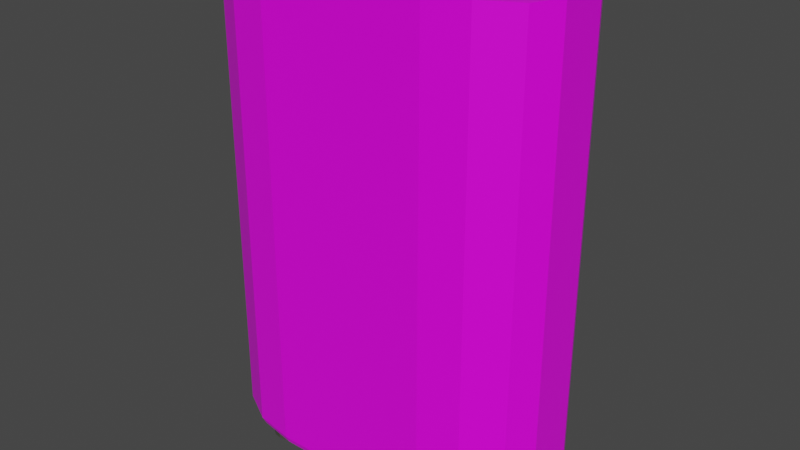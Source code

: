 # Source: pot.blend  (saved by Blender 2.93.20; exported with 4.5.12 LTS)
import bpy
from mathutils import Matrix  # noqa: F401  (used for matrix-valued properties, if any)

bpy.ops.wm.read_factory_settings(use_empty=True)
scene = bpy.context.scene
scene.name = 'Scene'

# ---- collections
col_collection = bpy.data.collections.new('Collection'); scene.collection.children.link(col_collection)

# ---- images (referenced by path relative to the original .blend; pixels are not part of the script)
import os
ASSET_DIR = os.environ.get("B2B_ASSET_DIR", "")  # directory of the original .blend (textures are referenced by path, not embedded)
HERE = os.path.dirname(os.path.abspath(__file__))  # packed textures are extracted next to this script under _unpacked/

def load_image(name, relpath, width, height, colorspace="sRGB"):
    """Load a texture the original file referenced (path relative to the .blend, or extracted next to this script)."""
    p = next((c for c in (os.path.join(HERE, relpath), os.path.join(ASSET_DIR, relpath)) if relpath and os.path.exists(c)), "")
    if p:
        img = bpy.data.images.load(p, check_existing=True)
        img.name = name
    else:  # same state as the original file: an image datablock whose file is absent (Cycles renders it pink)
        img = bpy.data.images.new(name, width, height)
        img.source = "FILE"
        img.filepath = "//" + (relpath or name)
    img.colorspace_settings.name = colorspace
    return img
img_cube_png = load_image('Cube.png', 'Cube.png', 1024, 1024, 'sRGB')

# ---- materials (node trees are filled in below, after node groups)
mat_material = bpy.data.materials.new('Material')
mat_material.alpha_threshold = 0.0
mat_material.use_transparent_shadow = False
mat_material.line_color = (0.0, 0.0, 0.0, 1.0)
mat_darkmat = bpy.data.materials.new('DarkMat')
mat_darkmat.use_transparent_shadow = False

# ---- material node trees
mat_material.use_nodes = True; mat_material.node_tree.nodes.clear()
_N = mat_material.node_tree.nodes; _L = mat_material.node_tree.links
n0 = _N.new('ShaderNodeOutputMaterial'); n0.name = 'Material Output'; n0.location = (300, 300)
n1 = _N.new('ShaderNodeBsdfPrincipled'); n1.name = 'Principled BSDF'; n1.location = (10, 300)
n1.distribution = 'GGX'
n1.subsurface_method = 'BURLEY'
n1.inputs[2].default_value = 0.4
n1.inputs[3].default_value = 1.45
n1.inputs[27].default_value = (0.0, 0.0, 0.0, 1.0)
n1.inputs[28].default_value = 1.0
n2 = _N.new('ShaderNodeTexImage'); n2.name = 'Image Texture'; n2.location = (-280, 275)
n2.image = img_cube_png
n2.interpolation = 'Closest'
_L.new(n1.outputs[0], n0.inputs[0])
_L.new(n2.outputs[0], n1.inputs[0])
n0.is_active_output = True
mat_darkmat.use_nodes = True; mat_darkmat.node_tree.nodes.clear()
_N = mat_darkmat.node_tree.nodes; _L = mat_darkmat.node_tree.links
n0 = _N.new('ShaderNodeBsdfPrincipled'); n0.name = 'Principled BSDF'; n0.location = (10, 300)
n0.distribution = 'GGX'
n0.subsurface_method = 'BURLEY'
n0.inputs[0].default_value = (0.06429, 0.06429, 0.05, 1.0)
n0.inputs[3].default_value = 1.45
n0.inputs[27].default_value = (0.0, 0.0, 0.0, 1.0)
n0.inputs[28].default_value = 1.0
n1 = _N.new('ShaderNodeOutputMaterial'); n1.name = 'Material Output'; n1.location = (300, 300)
_L.new(n0.outputs[0], n1.inputs[0])
n1.is_active_output = True

# ---- world
world_world = bpy.data.worlds.new('World'); scene.world = world_world
world_world.use_nodes = True; world_world.node_tree.nodes.clear()
_N = world_world.node_tree.nodes; _L = world_world.node_tree.links
n0 = _N.new('ShaderNodeOutputWorld'); n0.name = 'World Output'; n0.location = (300, 300)
n1 = _N.new('ShaderNodeBackground'); n1.name = 'Background'; n1.location = (10, 300)
n1.inputs[0].default_value = (0.05088, 0.05088, 0.05088, 1.0)
_L.new(n1.outputs[0], n0.inputs[0])
n0.is_active_output = True
world_world.color = (0.05088, 0.05088, 0.05088)
world_world.use_sun_shadow = False
world_world.sun_shadow_jitter_overblur = 0.0

# ---- meshes
me_cube = bpy.data.meshes.new('Cube')
me_cube.from_pydata([(0.09477, 0.01326, 0.15), (0.05128, 0.03786, 0.15), (0.08851, 0.02514, 0.15), (0.07241, 0.03416, 0.15), (0.0522, 0.04865, -0.15), (0.1084, 0.01522, -0.15), (0.07778, 0.04417, -0.15), (0.09962, 0.03193, -0.15), (0.05128, -0.03786, 0.15), (0.09477, -0.01326, 0.15), (0.07241, -0.03416, 0.15), (0.08851, -0.02514, 0.15), (0.1084, -0.01522, -0.15), (0.0522, -0.04865, -0.15), (0.09962, -0.03193, -0.15), (0.07778, -0.04417, -0.15), (-0.05128, 0.03786, 0.15), (-0.09477, 0.01326, 0.15), (-0.07241, 0.03416, 0.15), (-0.08851, 0.02514, 0.15), (-0.1084, 0.01522, -0.15), (-0.0522, 0.04865, -0.15), (-0.09962, 0.03193, -0.15), (-0.07778, 0.04417, -0.15), (-0.09477, -0.01326, 0.15), (-0.05128, -0.03786, 0.15), (-0.08851, -0.02514, 0.15), (-0.07241, -0.03416, 0.15), (-0.0522, -0.04865, -0.15), (-0.1084, -0.01522, -0.15), (-0.07778, -0.04417, -0.15), (-0.09962, -0.03193, -0.15), (0.09962, 0.03193, 0.15), (0.1084, 0.01522, 0.15), (0.07778, 0.04417, 0.15), (0.0522, 0.04865, 0.15), (-0.0522, -0.04865, 0.15), (-0.07778, -0.04417, 0.15), (-0.09962, -0.03193, 0.15), (-0.1084, -0.01522, 0.15), (0.07778, -0.04417, 0.15), (0.0522, -0.04865, 0.15), (0.09962, -0.03193, 0.15), (0.1084, -0.01522, 0.15), (-0.07778, 0.04417, 0.15), (-0.0522, 0.04865, 0.15), (-0.09962, 0.03193, 0.15), (-0.1084, 0.01522, 0.15), (0.08706, 0.02473, 0.1479), (0.09322, 0.01304, 0.1479), (0.07123, 0.03361, 0.1479), (0.05045, 0.03724, 0.1479), (-0.05045, -0.03724, 0.1479), (-0.07123, -0.03361, 0.1479), (-0.08706, -0.02473, 0.1479), (-0.09322, -0.01304, 0.1479), (0.07123, -0.03361, 0.1479), (0.05045, -0.03724, 0.1479), (0.08706, -0.02473, 0.1479), (0.09322, -0.01304, 0.1479), (-0.07123, 0.03361, 0.1479), (-0.05045, 0.03724, 0.1479), (-0.08706, 0.02473, 0.1479), (-0.09322, 0.01304, 0.1479), (0.08706, 0.02473, -0.1396), (0.09322, 0.01304, -0.1396), (0.07123, 0.03361, -0.1396), (0.05045, 0.03724, -0.1396), (-0.05045, -0.03724, -0.1396), (-0.07123, -0.03361, -0.1396), (-0.08706, -0.02473, -0.1396), (-0.09322, -0.01304, -0.1396), (0.07123, -0.03361, -0.1396), (0.05045, -0.03724, -0.1396), (0.08706, -0.02473, -0.1396), (0.09322, -0.01304, -0.1396), (-0.07123, 0.03361, -0.1396), (-0.05045, 0.03724, -0.1396), (-0.08706, 0.02473, -0.1396), (-0.09322, 0.01304, -0.1396), (0.08202, 0.01145, -0.1537), (0.07756, 0.01991, -0.1537), (0.06562, 0.0266, -0.1537), (0.04816, 0.02966, -0.1537), (-0.06562, -0.0266, -0.1537), (-0.04816, -0.02966, -0.1537), (-0.07756, -0.01991, -0.1537), (-0.08202, -0.01145, -0.1537), (0.04816, -0.02966, -0.1537), (0.06562, -0.0266, -0.1537), (0.07756, -0.01991, -0.1537), (0.08202, -0.01145, -0.1537), (-0.04816, 0.02966, -0.1537), (-0.06562, 0.0266, -0.1537), (-0.07756, 0.01991, -0.1537), (-0.08202, 0.01145, -0.1537), (0.1057, 0.01483, -0.1537), (0.09713, 0.03113, -0.1537), (0.07583, 0.04306, -0.1537), (0.05089, 0.04743, -0.1537), (-0.07583, -0.04306, -0.1537), (-0.05089, -0.04743, -0.1537), (-0.09713, -0.03113, -0.1537), (-0.1057, -0.01483, -0.1537), (0.05089, -0.04743, -0.1537), (0.07583, -0.04306, -0.1537), (0.09713, -0.03113, -0.1537), (0.1057, -0.01483, -0.1537), (-0.05089, 0.04743, -0.1537), (-0.07583, 0.04306, -0.1537), (-0.09713, 0.03113, -0.1537), (-0.1057, 0.01483, -0.1537), (0.07615, 0.01063, -0.15), (0.07201, 0.01849, -0.15), (0.06093, 0.0247, -0.15), (0.04472, 0.02754, -0.15), (-0.06093, -0.0247, -0.15), (-0.04472, -0.02754, -0.15), (-0.07201, -0.01849, -0.15), (-0.07615, -0.01063, -0.15), (0.04472, -0.02754, -0.15), (0.06093, -0.0247, -0.15), (0.07201, -0.01849, -0.15), (0.07615, -0.01063, -0.15), (-0.04472, 0.02754, -0.15), (-0.06093, 0.0247, -0.15), (-0.07201, 0.01849, -0.15), (-0.07615, 0.01063, -0.15)], [], [(22, 23, 109, 110), (29, 39, 47, 20), (13, 41, 36, 28), (17, 24, 55, 63), (5, 33, 43, 12), (33, 5, 7, 32), (32, 7, 6, 34), (34, 6, 4, 35), (28, 36, 37, 30), (30, 37, 38, 31), (31, 38, 39, 29), (41, 13, 15, 40), (40, 15, 14, 42), (42, 14, 12, 43), (45, 21, 23, 44), (44, 23, 22, 46), (46, 22, 20, 47), (21, 45, 35, 4), (2, 0, 33, 32), (3, 2, 32, 34), (1, 3, 34, 35), (25, 27, 37, 36), (27, 26, 38, 37), (26, 24, 39, 38), (10, 8, 41, 40), (11, 10, 40, 42), (9, 11, 42, 43), (18, 16, 45, 44), (19, 18, 44, 46), (17, 19, 46, 47), (16, 1, 35, 45), (0, 9, 43, 33), (24, 17, 47, 39), (8, 25, 36, 41), (51, 61, 77, 67), (10, 11, 58, 56), (0, 2, 48, 49), (25, 8, 57, 52), (11, 9, 59, 58), (2, 3, 50, 48), (16, 18, 60, 61), (3, 1, 51, 50), (18, 19, 62, 60), (27, 25, 52, 53), (19, 17, 63, 62), (26, 27, 53, 54), (1, 16, 61, 51), (24, 26, 54, 55), (9, 0, 49, 59), (8, 10, 56, 57), (65, 64, 66, 67, 77, 76, 78, 79, 71, 70, 69, 68, 73, 72, 74, 75), (55, 54, 70, 71), (59, 49, 65, 75), (57, 56, 72, 73), (63, 55, 71, 79), (56, 58, 74, 72), (49, 48, 64, 65), (52, 57, 73, 68), (58, 59, 75, 74), (48, 50, 66, 64), (61, 60, 76, 77), (50, 51, 67, 66), (60, 62, 78, 76), (53, 52, 68, 69), (62, 63, 79, 78), (54, 53, 69, 70), (92, 83, 115, 124), (12, 14, 106, 107), (30, 31, 102, 100), (15, 13, 104, 105), (4, 6, 98, 99), (20, 22, 110, 111), (29, 20, 111, 103), (7, 5, 96, 97), (31, 29, 103, 102), (23, 21, 108, 109), (13, 28, 101, 104), (28, 30, 100, 101), (14, 15, 105, 106), (21, 4, 99, 108), (5, 12, 107, 96), (6, 7, 97, 98), (80, 81, 97, 96), (81, 82, 98, 97), (82, 83, 99, 98), (84, 85, 101, 100), (86, 84, 100, 102), (87, 86, 102, 103), (88, 89, 105, 104), (89, 90, 106, 105), (90, 91, 107, 106), (92, 93, 109, 108), (93, 94, 110, 109), (94, 95, 111, 110), (83, 92, 108, 99), (91, 80, 96, 107), (95, 87, 103, 111), (85, 88, 104, 101), (127, 126, 125, 124, 115, 114, 113, 112, 123, 122, 121, 120, 117, 116, 118, 119), (86, 87, 119, 118), (80, 91, 123, 112), (89, 88, 120, 121), (87, 95, 127, 119), (90, 89, 121, 122), (81, 80, 112, 113), (88, 85, 117, 120), (91, 90, 122, 123), (82, 81, 113, 114), (93, 92, 124, 125), (83, 82, 114, 115), (94, 93, 125, 126), (85, 84, 116, 117), (95, 94, 126, 127), (84, 86, 118, 116)])
_uv = me_cube.uv_layers.new(name='UVMap')
_uv.uv.foreach_set('vector', [0.1043, 0.0457, 0.1508, 0.02522, 0.1558, 0.0321, 0.111, 0.0519, 0.4218, 0.3405, 0.04233, 0.3405, 0.04233, 0.3005, 0.4218, 0.3005, 0.4218, 0.5743, 0.04233, 0.5743, 0.04233, 0.4241, 0.4218, 0.4241, 0.02622, 0.3022, 0.02613, 0.3415, 0.02293, 0.3418, 0.02301, 0.3026, 0.4218, 0.6979, 0.04233, 0.6979, 0.04233, 0.6578, 0.4218, 0.6578, 0.04233, 0.6979, 0.4218, 0.6979, 0.4218, 0.7194, 0.04233, 0.7194, 0.04233, 0.7194, 0.4218, 0.7194, 0.4218, 0.7486, 0.04233, 0.7486, 0.04233, 0.7486, 0.4218, 0.7486, 0.4218, 0.7814, 0.04233, 0.7814, 0.4218, 0.4241, 0.04233, 0.4241, 0.04233, 0.3912, 0.4218, 0.3912, 0.4218, 0.3912, 0.04233, 0.3912, 0.04233, 0.362, 0.4218, 0.362, 0.4218, 0.362, 0.04233, 0.362, 0.04233, 0.3405, 0.4218, 0.3405, 0.04233, 0.5743, 0.4218, 0.5743, 0.4218, 0.6072, 0.04233, 0.6072, 0.04233, 0.6072, 0.4218, 0.6072, 0.4218, 0.6364, 0.04233, 0.6364, 0.04233, 0.6364, 0.4218, 0.6364, 0.4218, 0.6578, 0.04233, 0.6578, 0.04233, 0.9317, 0.4218, 0.9317, 0.4218, 0.9645, 0.04233, 0.9645, 0.04233, 0.9645, 0.4218, 0.9645, 0.4218, 0.9937, 0.04233, 0.9937, 0.04233, 0.279, 0.4218, 0.279, 0.4218, 0.3005, 0.04233, 0.3005, 0.4218, 0.9317, 0.04233, 0.9317, 0.04233, 0.7814, 0.4218, 0.7814, 0.02525, 0.7133, 0.0253, 0.6922, 0.04031, 0.6942, 0.04023, 0.7155, 0.02518, 0.7419, 0.02525, 0.7133, 0.04023, 0.7155, 0.04013, 0.7444, 0.0251, 0.7742, 0.02518, 0.7419, 0.04013, 0.7444, 0.04001, 0.777, 0.02593, 0.4235, 0.02601, 0.3913, 0.0414, 0.3902, 0.04128, 0.4228, 0.02601, 0.3913, 0.02608, 0.3626, 0.0415, 0.3613, 0.0414, 0.3902, 0.02608, 0.3626, 0.02613, 0.3415, 0.04158, 0.34, 0.0415, 0.3613, 0.02551, 0.6032, 0.02558, 0.5709, 0.04075, 0.5717, 0.04063, 0.6043, 0.02544, 0.6318, 0.02551, 0.6032, 0.04063, 0.6043, 0.04053, 0.6332, 0.02539, 0.6529, 0.02544, 0.6318, 0.04053, 0.6332, 0.04045, 0.6545, 0.02467, 0.9538, 0.02475, 0.9216, 0.03948, 0.9259, 0.03936, 0.9585, 0.02461, 0.9825, 0.02467, 0.9538, 0.03936, 0.9585, 0.03926, 0.9874, 0.02622, 0.3022, 0.02627, 0.2811, 0.0418, 0.279, 0.04172, 0.3003, 0.02475, 0.9216, 0.0251, 0.7742, 0.04001, 0.777, 0.03948, 0.9259, 0.0253, 0.6922, 0.02539, 0.6529, 0.04045, 0.6545, 0.04031, 0.6942, 0.02613, 0.3415, 0.02622, 0.3022, 0.04172, 0.3003, 0.04158, 0.34, 0.02558, 0.5709, 0.02593, 0.4235, 0.04128, 0.4228, 0.04075, 0.5717, 0.4561, 0.493, 0.4561, 0.3462, 0.8744, 0.3462, 0.8744, 0.493, 0.02551, 0.6032, 0.02544, 0.6318, 0.02232, 0.6315, 0.02238, 0.6029, 0.0253, 0.6922, 0.02525, 0.7133, 0.02214, 0.7128, 0.02219, 0.6918, 0.02593, 0.4235, 0.02558, 0.5709, 0.02245, 0.5708, 0.02276, 0.4236, 0.02544, 0.6318, 0.02539, 0.6529, 0.02227, 0.6526, 0.02232, 0.6315, 0.02525, 0.7133, 0.02518, 0.7419, 0.02208, 0.7414, 0.02214, 0.7128, 0.02475, 0.9216, 0.02467, 0.9538, 0.02164, 0.9529, 0.0217, 0.9207, 0.02518, 0.7419, 0.0251, 0.7742, 0.02202, 0.7736, 0.02208, 0.7414, 0.02467, 0.9538, 0.02461, 0.9825, 0.02158, 0.9815, 0.02164, 0.9529, 0.02601, 0.3913, 0.02593, 0.4235, 0.02276, 0.4236, 0.02283, 0.3915, 0.02627, 0.2811, 0.02622, 0.3022, 0.02301, 0.3026, 0.02306, 0.2816, 0.02608, 0.3626, 0.02601, 0.3913, 0.02283, 0.3915, 0.02289, 0.3629, 0.0251, 0.7742, 0.02475, 0.9216, 0.0217, 0.9207, 0.02202, 0.7736, 0.02613, 0.3415, 0.02608, 0.3626, 0.02289, 0.3629, 0.02293, 0.3418, 0.02539, 0.6529, 0.0253, 0.6922, 0.02219, 0.6918, 0.02227, 0.6526, 0.02558, 0.5709, 0.02551, 0.6032, 0.02238, 0.6029, 0.02245, 0.5708, 0.9418, 0.1626, 0.9286, 0.1876, 0.8947, 0.2066, 0.8502, 0.2144, 0.6341, 0.2144, 0.5896, 0.2066, 0.5557, 0.1876, 0.5425, 0.1626, 0.5425, 0.1067, 0.5557, 0.08166, 0.5896, 0.06266, 0.6341, 0.05486, 0.8502, 0.05486, 0.8947, 0.06266, 0.9286, 0.08166, 0.9418, 0.1067, 0.4561, 0.9068, 0.4561, 0.8876, 0.8744, 0.8876, 0.8744, 0.9068, 0.4561, 0.6073, 0.4561, 0.5694, 0.8744, 0.5694, 0.8744, 0.6073, 0.4561, 0.6837, 0.4561, 0.653, 0.8744, 0.653, 0.8744, 0.6837, 0.4561, 0.9448, 0.4561, 0.9068, 0.8744, 0.9068, 0.8744, 0.9448, 0.4561, 0.653, 0.4561, 0.6266, 0.8744, 0.6266, 0.8744, 0.653, 0.4561, 0.5694, 0.4561, 0.5501, 0.8744, 0.5501, 0.8744, 0.5694, 0.4561, 0.8305, 0.4561, 0.6837, 0.8744, 0.6837, 0.8744, 0.8305, 0.4561, 0.6266, 0.4561, 0.6073, 0.8744, 0.6073, 0.8744, 0.6266, 0.4561, 0.5501, 0.4561, 0.5237, 0.8744, 0.5237, 0.8744, 0.5501, 0.4561, 0.3462, 0.4561, 0.3155, 0.8744, 0.3155, 0.8744, 0.3462, 0.4561, 0.5237, 0.4561, 0.493, 0.8744, 0.493, 0.8744, 0.5237, 0.4561, 0.3155, 0.4561, 0.2891, 0.8744, 0.2891, 0.8744, 0.3155, 0.4561, 0.8612, 0.4561, 0.8305, 0.8744, 0.8305, 0.8744, 0.8612, 0.4561, 0.964, 0.4561, 0.9448, 0.8744, 0.9448, 0.8744, 0.964, 0.4561, 0.8876, 0.4561, 0.8612, 0.8744, 0.8612, 0.8744, 0.8876, 0.2093, 0.05877, 0.3934, 0.06065, 0.3864, 0.06857, 0.2163, 0.06678, 0.5138, 0.1506, 0.4958, 0.1846, 0.4878, 0.1802, 0.5047, 0.1489, 0.1504, 0.2124, 0.1072, 0.1879, 0.1149, 0.1832, 0.1558, 0.2057, 0.4532, 0.2107, 0.4026, 0.2216, 0.3995, 0.2142, 0.4475, 0.2041, 0.403, 0.01905, 0.4535, 0.03007, 0.4478, 0.03659, 0.3997, 0.02655, 0.08391, 0.09456, 0.09719, 0.05795, 0.1064, 0.06033, 0.09324, 0.09533, 0.08787, 0.1553, 0.08391, 0.09456, 0.09324, 0.09533, 0.09667, 0.1531, 0.496, 0.05612, 0.5138, 0.08983, 0.5049, 0.09153, 0.488, 0.06058, 0.1072, 0.1879, 0.08787, 0.1553, 0.09667, 0.1531, 0.1149, 0.1832, 0.1508, 0.02522, 0.2012, 0.01679, 0.2041, 0.02428, 0.1558, 0.0321, 0.4026, 0.2216, 0.2011, 0.2222, 0.2041, 0.2147, 0.3995, 0.2142, 0.2011, 0.2222, 0.1504, 0.2124, 0.1558, 0.2057, 0.2041, 0.2147, 0.4958, 0.1846, 0.4532, 0.2107, 0.4475, 0.2041, 0.4878, 0.1802, 0.2012, 0.01679, 0.403, 0.01905, 0.3997, 0.02655, 0.2041, 0.02428, 0.5138, 0.08983, 0.5138, 0.1506, 0.5047, 0.1489, 0.5049, 0.09153, 0.4535, 0.03007, 0.496, 0.05612, 0.488, 0.06058, 0.4478, 0.03659, 0.4588, 0.0982, 0.4502, 0.08138, 0.488, 0.06058, 0.5049, 0.09153, 0.4502, 0.08138, 0.4272, 0.0677, 0.4478, 0.03659, 0.488, 0.06058, 0.4272, 0.0677, 0.3934, 0.06065, 0.3997, 0.02655, 0.4478, 0.03659, 0.1756, 0.1739, 0.2098, 0.1804, 0.2041, 0.2147, 0.1558, 0.2057, 0.152, 0.1608, 0.1756, 0.1739, 0.1558, 0.2057, 0.1149, 0.1832, 0.1427, 0.144, 0.152, 0.1608, 0.1149, 0.1832, 0.09667, 0.1531, 0.3932, 0.1797, 0.427, 0.1729, 0.4475, 0.2041, 0.3995, 0.2142, 0.427, 0.1729, 0.4501, 0.1593, 0.4878, 0.1802, 0.4475, 0.2041, 0.4501, 0.1593, 0.4589, 0.1425, 0.5047, 0.1489, 0.4878, 0.1802, 0.2093, 0.05877, 0.1749, 0.06508, 0.1558, 0.0321, 0.2041, 0.02428, 0.1749, 0.06508, 0.15, 0.07836, 0.111, 0.0519, 0.1558, 0.0321, 0.1491, 0.08044, 0.1409, 0.09843, 0.09324, 0.09533, 0.1064, 0.06033, 0.3934, 0.06065, 0.2093, 0.05877, 0.2041, 0.02428, 0.3997, 0.02655, 0.4589, 0.1425, 0.4588, 0.0982, 0.5049, 0.09153, 0.5047, 0.1489, 0.1409, 0.09843, 0.1427, 0.144, 0.09667, 0.1531, 0.09324, 0.09533, 0.2098, 0.1804, 0.3932, 0.1797, 0.3995, 0.2142, 0.2041, 0.2147, 0.1547, 0.1, 0.1628, 0.08412, 0.185, 0.07192, 0.2163, 0.06678, 0.3864, 0.06857, 0.4171, 0.07425, 0.438, 0.08567, 0.4458, 0.1003, 0.4457, 0.1403, 0.4378, 0.1549, 0.417, 0.1663, 0.3862, 0.1719, 0.2169, 0.1724, 0.1857, 0.1671, 0.1643, 0.1561, 0.1559, 0.1414, 0.152, 0.1608, 0.1427, 0.144, 0.1559, 0.1414, 0.1643, 0.1561, 0.4588, 0.0982, 0.4589, 0.1425, 0.4457, 0.1403, 0.4458, 0.1003, 0.427, 0.1729, 0.3932, 0.1797, 0.3862, 0.1719, 0.417, 0.1663, 0.1427, 0.144, 0.1409, 0.09843, 0.1547, 0.1, 0.1559, 0.1414, 0.4501, 0.1593, 0.427, 0.1729, 0.417, 0.1663, 0.4378, 0.1549, 0.4502, 0.08138, 0.4588, 0.0982, 0.4458, 0.1003, 0.438, 0.08567, 0.3932, 0.1797, 0.2098, 0.1804, 0.2169, 0.1724, 0.3862, 0.1719, 0.4589, 0.1425, 0.4501, 0.1593, 0.4378, 0.1549, 0.4457, 0.1403, 0.4272, 0.0677, 0.4502, 0.08138, 0.438, 0.08567, 0.4171, 0.07425, 0.1749, 0.06508, 0.2093, 0.05877, 0.2163, 0.06678, 0.185, 0.07192, 0.3934, 0.06065, 0.4272, 0.0677, 0.4171, 0.07425, 0.3864, 0.06857, 0.15, 0.07836, 0.1749, 0.06508, 0.185, 0.07192, 0.1628, 0.08412, 0.2098, 0.1804, 0.1756, 0.1739, 0.1857, 0.1671, 0.2169, 0.1724, 0.1409, 0.09843, 0.1491, 0.08044, 0.1628, 0.08412, 0.1547, 0.1, 0.1756, 0.1739, 0.152, 0.1608, 0.1643, 0.1561, 0.1857, 0.1671])
me_cube.materials.append(mat_material)
me_cube.use_remesh_preserve_volume = False
me_cube.use_remesh_preserve_attributes = False
me_cube.use_mirror_vertex_groups = False
me_cube.update()
me_cylinder = bpy.data.meshes.new('Cylinder')
me_cylinder.from_pydata([(0.0, 1.0, -1.0), (0.0, 1.0, 1.0), (0.3827, 0.9239, -1.0), (0.3827, 0.9239, 1.0), (0.7071, 0.7071, -1.0), (0.7071, 0.7071, 1.0), (0.9239, 0.3827, -1.0), (0.9239, 0.3827, 1.0), (1.0, -4.371e-08, -1.0), (1.0, -4.371e-08, 1.0), (0.9239, -0.3827, -1.0), (0.9239, -0.3827, 1.0), (0.7071, -0.7071, -1.0), (0.7071, -0.7071, 1.0), (0.3827, -0.9239, -1.0), (0.3827, -0.9239, 1.0), (-8.742e-08, -1.0, -1.0), (-8.742e-08, -1.0, 1.0), (-0.3827, -0.9239, -1.0), (-0.3827, -0.9239, 1.0), (-0.7071, -0.7071, -1.0), (-0.7071, -0.7071, 1.0), (-0.9239, -0.3827, -1.0), (-0.9239, -0.3827, 1.0), (-1.0, 1.192e-08, -1.0), (-1.0, 1.192e-08, 1.0), (-0.9239, 0.3827, -1.0), (-0.9239, 0.3827, 1.0), (-0.7071, 0.7071, -1.0), (-0.7071, 0.7071, 1.0), (-0.3827, 0.9239, -1.0), (-0.3827, 0.9239, 1.0)], [], [(0, 1, 3, 2), (2, 3, 5, 4), (4, 5, 7, 6), (6, 7, 9, 8), (8, 9, 11, 10), (10, 11, 13, 12), (12, 13, 15, 14), (14, 15, 17, 16), (16, 17, 19, 18), (18, 19, 21, 20), (20, 21, 23, 22), (22, 23, 25, 24), (24, 25, 27, 26), (26, 27, 29, 28), (3, 1, 31, 29, 27, 25, 23, 21, 19, 17, 15, 13, 11, 9, 7, 5), (28, 29, 31, 30), (30, 31, 1, 0), (0, 2, 4, 6, 8, 10, 12, 14, 16, 18, 20, 22, 24, 26, 28, 30)])
_uv = me_cylinder.uv_layers.new(name='UVMap')
_uv.uv.foreach_set('vector', [1.0, 0.5, 1.0, 1.0, 0.9375, 1.0, 0.9375, 0.5, 0.9375, 0.5, 0.9375, 1.0, 0.875, 1.0, 0.875, 0.5, 0.875, 0.5, 0.875, 1.0, 0.8125, 1.0, 0.8125, 0.5, 0.8125, 0.5, 0.8125, 1.0, 0.75, 1.0, 0.75, 0.5, 0.75, 0.5, 0.75, 1.0, 0.6875, 1.0, 0.6875, 0.5, 0.6875, 0.5, 0.6875, 1.0, 0.625, 1.0, 0.625, 0.5, 0.625, 0.5, 0.625, 1.0, 0.5625, 1.0, 0.5625, 0.5, 0.5625, 0.5, 0.5625, 1.0, 0.5, 1.0, 0.5, 0.5, 0.5, 0.5, 0.5, 1.0, 0.4375, 1.0, 0.4375, 0.5, 0.4375, 0.5, 0.4375, 1.0, 0.375, 1.0, 0.375, 0.5, 0.375, 0.5, 0.375, 1.0, 0.3125, 1.0, 0.3125, 0.5, 0.3125, 0.5, 0.3125, 1.0, 0.25, 1.0, 0.25, 0.5, 0.25, 0.5, 0.25, 1.0, 0.1875, 1.0, 0.1875, 0.5, 0.1875, 0.5, 0.1875, 1.0, 0.125, 1.0, 0.125, 0.5, 0.3418, 0.4717, 0.25, 0.49, 0.1582, 0.4717, 0.08029, 0.4197, 0.02827, 0.3418, 0.01, 0.25, 0.02827, 0.1582, 0.08029, 0.08029, 0.1582, 0.02827, 0.25, 0.01, 0.3418, 0.02827, 0.4197, 0.08029, 0.4717, 0.1582, 0.49, 0.25, 0.4717, 0.3418, 0.4197, 0.4197, 0.125, 0.5, 0.125, 1.0, 0.0625, 1.0, 0.0625, 0.5, 0.0625, 0.5, 0.0625, 1.0, 0.0, 1.0, 0.0, 0.5, 0.75, 0.49, 0.8418, 0.4717, 0.9197, 0.4197, 0.9717, 0.3418, 0.99, 0.25, 0.9717, 0.1582, 0.9197, 0.08029, 0.8418, 0.02827, 0.75, 0.01, 0.6582, 0.02827, 0.5803, 0.08029, 0.5283, 0.1582, 0.51, 0.25, 0.5283, 0.3418, 0.5803, 0.4197, 0.6582, 0.4717])
me_cylinder.materials.append(mat_darkmat)
me_cylinder.use_remesh_fix_poles = True
me_cylinder.use_remesh_preserve_attributes = False
me_cylinder.update()
me_cylinder_001 = bpy.data.meshes.new('Cylinder.001')
me_cylinder_001.from_pydata([(0.0, 1.0, -1.0), (0.0, 1.0, 1.0), (0.3827, 0.9239, -1.0), (0.3827, 0.9239, 1.0), (0.7071, 0.7071, -1.0), (0.7071, 0.7071, 1.0), (0.9239, 0.3827, -1.0), (0.9239, 0.3827, 1.0), (1.0, -4.371e-08, -1.0), (1.0, -4.371e-08, 1.0), (0.9239, -0.3827, -1.0), (0.9239, -0.3827, 1.0), (0.7071, -0.7071, -1.0), (0.7071, -0.7071, 1.0), (0.3827, -0.9239, -1.0), (0.3827, -0.9239, 1.0), (-8.742e-08, -1.0, -1.0), (-8.742e-08, -1.0, 1.0), (-0.3827, -0.9239, -1.0), (-0.3827, -0.9239, 1.0), (-0.7071, -0.7071, -1.0), (-0.7071, -0.7071, 1.0), (-0.9239, -0.3827, -1.0), (-0.9239, -0.3827, 1.0), (-1.0, 1.192e-08, -1.0), (-1.0, 1.192e-08, 1.0), (-0.9239, 0.3827, -1.0), (-0.9239, 0.3827, 1.0), (-0.7071, 0.7071, -1.0), (-0.7071, 0.7071, 1.0), (-0.3827, 0.9239, -1.0), (-0.3827, 0.9239, 1.0)], [], [(0, 1, 3, 2), (2, 3, 5, 4), (4, 5, 7, 6), (6, 7, 9, 8), (8, 9, 11, 10), (10, 11, 13, 12), (12, 13, 15, 14), (14, 15, 17, 16), (16, 17, 19, 18), (18, 19, 21, 20), (20, 21, 23, 22), (22, 23, 25, 24), (24, 25, 27, 26), (26, 27, 29, 28), (3, 1, 31, 29, 27, 25, 23, 21, 19, 17, 15, 13, 11, 9, 7, 5), (28, 29, 31, 30), (30, 31, 1, 0), (0, 2, 4, 6, 8, 10, 12, 14, 16, 18, 20, 22, 24, 26, 28, 30)])
_uv = me_cylinder_001.uv_layers.new(name='UVMap')
_uv.uv.foreach_set('vector', [1.0, 0.5, 1.0, 1.0, 0.9375, 1.0, 0.9375, 0.5, 0.9375, 0.5, 0.9375, 1.0, 0.875, 1.0, 0.875, 0.5, 0.875, 0.5, 0.875, 1.0, 0.8125, 1.0, 0.8125, 0.5, 0.8125, 0.5, 0.8125, 1.0, 0.75, 1.0, 0.75, 0.5, 0.75, 0.5, 0.75, 1.0, 0.6875, 1.0, 0.6875, 0.5, 0.6875, 0.5, 0.6875, 1.0, 0.625, 1.0, 0.625, 0.5, 0.625, 0.5, 0.625, 1.0, 0.5625, 1.0, 0.5625, 0.5, 0.5625, 0.5, 0.5625, 1.0, 0.5, 1.0, 0.5, 0.5, 0.5, 0.5, 0.5, 1.0, 0.4375, 1.0, 0.4375, 0.5, 0.4375, 0.5, 0.4375, 1.0, 0.375, 1.0, 0.375, 0.5, 0.375, 0.5, 0.375, 1.0, 0.3125, 1.0, 0.3125, 0.5, 0.3125, 0.5, 0.3125, 1.0, 0.25, 1.0, 0.25, 0.5, 0.25, 0.5, 0.25, 1.0, 0.1875, 1.0, 0.1875, 0.5, 0.1875, 0.5, 0.1875, 1.0, 0.125, 1.0, 0.125, 0.5, 0.3418, 0.4717, 0.25, 0.49, 0.1582, 0.4717, 0.08029, 0.4197, 0.02827, 0.3418, 0.01, 0.25, 0.02827, 0.1582, 0.08029, 0.08029, 0.1582, 0.02827, 0.25, 0.01, 0.3418, 0.02827, 0.4197, 0.08029, 0.4717, 0.1582, 0.49, 0.25, 0.4717, 0.3418, 0.4197, 0.4197, 0.125, 0.5, 0.125, 1.0, 0.0625, 1.0, 0.0625, 0.5, 0.0625, 0.5, 0.0625, 1.0, 0.0, 1.0, 0.0, 0.5, 0.75, 0.49, 0.8418, 0.4717, 0.9197, 0.4197, 0.9717, 0.3418, 0.99, 0.25, 0.9717, 0.1582, 0.9197, 0.08029, 0.8418, 0.02827, 0.75, 0.01, 0.6582, 0.02827, 0.5803, 0.08029, 0.5283, 0.1582, 0.51, 0.25, 0.5283, 0.3418, 0.5803, 0.4197, 0.6582, 0.4717])
me_cylinder_001.materials.append(mat_darkmat)
me_cylinder_001.use_remesh_fix_poles = True
me_cylinder_001.use_remesh_preserve_attributes = False
me_cylinder_001.update()
me_cylinder_003 = bpy.data.meshes.new('Cylinder.003')
me_cylinder_003.from_pydata([(0.0, 1.0, -1.0), (0.0, 1.0, 1.0), (0.3827, 0.9239, -1.0), (0.3827, 0.9239, 1.0), (0.7071, 0.7071, -1.0), (0.7071, 0.7071, 1.0), (0.9239, 0.3827, -1.0), (0.9239, 0.3827, 1.0), (1.0, -4.371e-08, -1.0), (1.0, -4.371e-08, 1.0), (0.9239, -0.3827, -1.0), (0.9239, -0.3827, 1.0), (0.7071, -0.7071, -1.0), (0.7071, -0.7071, 1.0), (0.3827, -0.9239, -1.0), (0.3827, -0.9239, 1.0), (-8.742e-08, -1.0, -1.0), (-8.742e-08, -1.0, 1.0), (-0.3827, -0.9239, -1.0), (-0.3827, -0.9239, 1.0), (-0.7071, -0.7071, -1.0), (-0.7071, -0.7071, 1.0), (-0.9239, -0.3827, -1.0), (-0.9239, -0.3827, 1.0), (-1.0, 1.192e-08, -1.0), (-1.0, 1.192e-08, 1.0), (-0.9239, 0.3827, -1.0), (-0.9239, 0.3827, 1.0), (-0.7071, 0.7071, -1.0), (-0.7071, 0.7071, 1.0), (-0.3827, 0.9239, -1.0), (-0.3827, 0.9239, 1.0)], [], [(0, 1, 3, 2), (2, 3, 5, 4), (4, 5, 7, 6), (6, 7, 9, 8), (8, 9, 11, 10), (10, 11, 13, 12), (12, 13, 15, 14), (14, 15, 17, 16), (16, 17, 19, 18), (18, 19, 21, 20), (20, 21, 23, 22), (22, 23, 25, 24), (24, 25, 27, 26), (26, 27, 29, 28), (3, 1, 31, 29, 27, 25, 23, 21, 19, 17, 15, 13, 11, 9, 7, 5), (28, 29, 31, 30), (30, 31, 1, 0), (0, 2, 4, 6, 8, 10, 12, 14, 16, 18, 20, 22, 24, 26, 28, 30)])
_uv = me_cylinder_003.uv_layers.new(name='UVMap')
_uv.uv.foreach_set('vector', [1.0, 0.5, 1.0, 1.0, 0.9375, 1.0, 0.9375, 0.5, 0.9375, 0.5, 0.9375, 1.0, 0.875, 1.0, 0.875, 0.5, 0.875, 0.5, 0.875, 1.0, 0.8125, 1.0, 0.8125, 0.5, 0.8125, 0.5, 0.8125, 1.0, 0.75, 1.0, 0.75, 0.5, 0.75, 0.5, 0.75, 1.0, 0.6875, 1.0, 0.6875, 0.5, 0.6875, 0.5, 0.6875, 1.0, 0.625, 1.0, 0.625, 0.5, 0.625, 0.5, 0.625, 1.0, 0.5625, 1.0, 0.5625, 0.5, 0.5625, 0.5, 0.5625, 1.0, 0.5, 1.0, 0.5, 0.5, 0.5, 0.5, 0.5, 1.0, 0.4375, 1.0, 0.4375, 0.5, 0.4375, 0.5, 0.4375, 1.0, 0.375, 1.0, 0.375, 0.5, 0.375, 0.5, 0.375, 1.0, 0.3125, 1.0, 0.3125, 0.5, 0.3125, 0.5, 0.3125, 1.0, 0.25, 1.0, 0.25, 0.5, 0.25, 0.5, 0.25, 1.0, 0.1875, 1.0, 0.1875, 0.5, 0.1875, 0.5, 0.1875, 1.0, 0.125, 1.0, 0.125, 0.5, 0.3418, 0.4717, 0.25, 0.49, 0.1582, 0.4717, 0.08029, 0.4197, 0.02827, 0.3418, 0.01, 0.25, 0.02827, 0.1582, 0.08029, 0.08029, 0.1582, 0.02827, 0.25, 0.01, 0.3418, 0.02827, 0.4197, 0.08029, 0.4717, 0.1582, 0.49, 0.25, 0.4717, 0.3418, 0.4197, 0.4197, 0.125, 0.5, 0.125, 1.0, 0.0625, 1.0, 0.0625, 0.5, 0.0625, 0.5, 0.0625, 1.0, 0.0, 1.0, 0.0, 0.5, 0.75, 0.49, 0.8418, 0.4717, 0.9197, 0.4197, 0.9717, 0.3418, 0.99, 0.25, 0.9717, 0.1582, 0.9197, 0.08029, 0.8418, 0.02827, 0.75, 0.01, 0.6582, 0.02827, 0.5803, 0.08029, 0.5283, 0.1582, 0.51, 0.25, 0.5283, 0.3418, 0.5803, 0.4197, 0.6582, 0.4717])
me_cylinder_003.materials.append(mat_darkmat)
me_cylinder_003.use_remesh_fix_poles = True
me_cylinder_003.use_remesh_preserve_attributes = False
me_cylinder_003.update()
me_cylinder_002 = bpy.data.meshes.new('Cylinder.002')
me_cylinder_002.from_pydata([(0.0, 1.0, -1.0), (0.0, 1.0, 1.0), (0.3827, 0.9239, -1.0), (0.3827, 0.9239, 1.0), (0.7071, 0.7071, -1.0), (0.7071, 0.7071, 1.0), (0.9239, 0.3827, -1.0), (0.9239, 0.3827, 1.0), (1.0, -4.371e-08, -1.0), (1.0, -4.371e-08, 1.0), (0.9239, -0.3827, -1.0), (0.9239, -0.3827, 1.0), (0.7071, -0.7071, -1.0), (0.7071, -0.7071, 1.0), (0.3827, -0.9239, -1.0), (0.3827, -0.9239, 1.0), (-8.742e-08, -1.0, -1.0), (-8.742e-08, -1.0, 1.0), (-0.3827, -0.9239, -1.0), (-0.3827, -0.9239, 1.0), (-0.7071, -0.7071, -1.0), (-0.7071, -0.7071, 1.0), (-0.9239, -0.3827, -1.0), (-0.9239, -0.3827, 1.0), (-1.0, 1.192e-08, -1.0), (-1.0, 1.192e-08, 1.0), (-0.9239, 0.3827, -1.0), (-0.9239, 0.3827, 1.0), (-0.7071, 0.7071, -1.0), (-0.7071, 0.7071, 1.0), (-0.3827, 0.9239, -1.0), (-0.3827, 0.9239, 1.0)], [], [(0, 1, 3, 2), (2, 3, 5, 4), (4, 5, 7, 6), (6, 7, 9, 8), (8, 9, 11, 10), (10, 11, 13, 12), (12, 13, 15, 14), (14, 15, 17, 16), (16, 17, 19, 18), (18, 19, 21, 20), (20, 21, 23, 22), (22, 23, 25, 24), (24, 25, 27, 26), (26, 27, 29, 28), (3, 1, 31, 29, 27, 25, 23, 21, 19, 17, 15, 13, 11, 9, 7, 5), (28, 29, 31, 30), (30, 31, 1, 0), (0, 2, 4, 6, 8, 10, 12, 14, 16, 18, 20, 22, 24, 26, 28, 30)])
_uv = me_cylinder_002.uv_layers.new(name='UVMap')
_uv.uv.foreach_set('vector', [1.0, 0.5, 1.0, 1.0, 0.9375, 1.0, 0.9375, 0.5, 0.9375, 0.5, 0.9375, 1.0, 0.875, 1.0, 0.875, 0.5, 0.875, 0.5, 0.875, 1.0, 0.8125, 1.0, 0.8125, 0.5, 0.8125, 0.5, 0.8125, 1.0, 0.75, 1.0, 0.75, 0.5, 0.75, 0.5, 0.75, 1.0, 0.6875, 1.0, 0.6875, 0.5, 0.6875, 0.5, 0.6875, 1.0, 0.625, 1.0, 0.625, 0.5, 0.625, 0.5, 0.625, 1.0, 0.5625, 1.0, 0.5625, 0.5, 0.5625, 0.5, 0.5625, 1.0, 0.5, 1.0, 0.5, 0.5, 0.5, 0.5, 0.5, 1.0, 0.4375, 1.0, 0.4375, 0.5, 0.4375, 0.5, 0.4375, 1.0, 0.375, 1.0, 0.375, 0.5, 0.375, 0.5, 0.375, 1.0, 0.3125, 1.0, 0.3125, 0.5, 0.3125, 0.5, 0.3125, 1.0, 0.25, 1.0, 0.25, 0.5, 0.25, 0.5, 0.25, 1.0, 0.1875, 1.0, 0.1875, 0.5, 0.1875, 0.5, 0.1875, 1.0, 0.125, 1.0, 0.125, 0.5, 0.3418, 0.4717, 0.25, 0.49, 0.1582, 0.4717, 0.08029, 0.4197, 0.02827, 0.3418, 0.01, 0.25, 0.02827, 0.1582, 0.08029, 0.08029, 0.1582, 0.02827, 0.25, 0.01, 0.3418, 0.02827, 0.4197, 0.08029, 0.4717, 0.1582, 0.49, 0.25, 0.4717, 0.3418, 0.4197, 0.4197, 0.125, 0.5, 0.125, 1.0, 0.0625, 1.0, 0.0625, 0.5, 0.0625, 0.5, 0.0625, 1.0, 0.0, 1.0, 0.0, 0.5, 0.75, 0.49, 0.8418, 0.4717, 0.9197, 0.4197, 0.9717, 0.3418, 0.99, 0.25, 0.9717, 0.1582, 0.9197, 0.08029, 0.8418, 0.02827, 0.75, 0.01, 0.6582, 0.02827, 0.5803, 0.08029, 0.5283, 0.1582, 0.51, 0.25, 0.5283, 0.3418, 0.5803, 0.4197, 0.6582, 0.4717])
me_cylinder_002.materials.append(mat_darkmat)
me_cylinder_002.use_remesh_fix_poles = True
me_cylinder_002.use_remesh_preserve_attributes = False
me_cylinder_002.update()

# ---- objects
ob_cube = bpy.data.objects.new('Cube', me_cube)
ob_cylinder = bpy.data.objects.new('Cylinder', me_cylinder)
ob_cylinder_001 = bpy.data.objects.new('Cylinder.001', me_cylinder_001)
ob_cylinder_003 = bpy.data.objects.new('Cylinder.003', me_cylinder_003)
ob_cylinder_002 = bpy.data.objects.new('Cylinder.002', me_cylinder_002)

# ---- transforms, parenting, visibility, modifiers, constraints
ob_cube.location = (0.0, 0.0, 0.0)
ob_cube.lock_rotations_4d = False
ob_cube.empty_display_type = 'ARROWS'
ob_cube.lineart.crease_threshold = 0.0
ob_cylinder.location = (-0.06117, 0.03145, -0.1554)
ob_cylinder.scale = (0.01062, 0.01062, 0.001671)
ob_cylinder_001.location = (0.05189, 0.03145, -0.1554)
ob_cylinder_001.scale = (0.01062, 0.01062, 0.001671)
ob_cylinder_003.location = (-0.06117, -0.03493, -0.1554)
ob_cylinder_003.scale = (0.01062, 0.01062, 0.001671)
ob_cylinder_002.location = (0.05189, -0.03493, -0.1554)
ob_cylinder_002.scale = (0.01062, 0.01062, 0.001671)

# ---- collection membership
col_collection.objects.link(ob_cube)
col_collection.objects.link(ob_cylinder)
col_collection.objects.link(ob_cylinder_001)
col_collection.objects.link(ob_cylinder_003)
col_collection.objects.link(ob_cylinder_002)

# ---- scene / render settings (as saved in the file)
scene.frame_start = 1; scene.frame_end = 250; scene.frame_set(1)
scene.render.engine = 'BLENDER_EEVEE_NEXT'
scene.cycles.use_denoising = False
scene.cycles.samples = 128
scene.cycles.sampling_pattern = 'TABULATED_SOBOL'
scene.cycles.use_adaptive_sampling = False
scene.cycles.use_light_tree = False
scene.view_settings.view_transform = 'Filmic'
bpy.context.view_layer.update()

# ---- added for rendering (the .blend has no active camera and no usable light): camera, sun
cam_auto = bpy.data.cameras.new('AutoCamera')
cam_auto.lens = 50.0
cam_auto.sensor_width = 36.0
cam_auto.clip_end = 1000.0
ob_auto_camera = bpy.data.objects.new('AutoCamera', cam_auto)
scene.collection.objects.link(ob_auto_camera)
ob_auto_camera.location = (0.359307, -0.431169, 0.283886)
ob_auto_camera.rotation_euler = (1.09748, -7.21219e-08, 0.694738)
scene.camera = ob_auto_camera
light_auto_sun = bpy.data.lights.new('AutoSun', 'SUN')
light_auto_sun.energy = 3.0
light_auto_sun.angle = 0.0523599
ob_auto_sun = bpy.data.objects.new('AutoSun', light_auto_sun)
scene.collection.objects.link(ob_auto_sun)
ob_auto_sun.rotation_euler = (0.872665, 0.174533, 0.523599)
bpy.context.view_layer.update()
